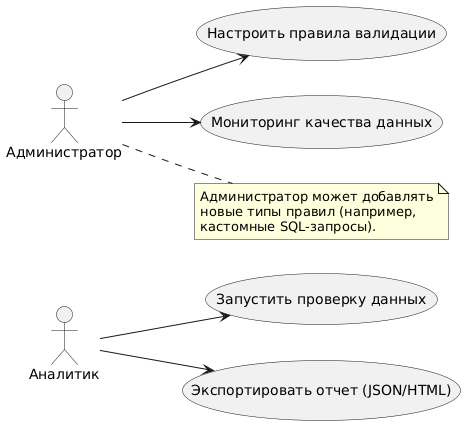

The diagram above was rendered by PlantUML. Its source (embedded in the PNG):
@startuml
left to right direction
actor "Аналитик" as User
actor "Администратор" as Admin

usecase (UC1) as "Запустить проверку данных"
usecase (UC2) as "Настроить правила валидации"
usecase (UC3) as "Экспортировать отчет (JSON/HTML)"
usecase (UC4) as "Мониторинг качества данных"

User --> UC1
User --> UC3
Admin --> UC2
Admin --> UC4

note right of Admin
    Администратор может добавлять
    новые типы правил (например,
    кастомные SQL-запросы).
end note
@enduml